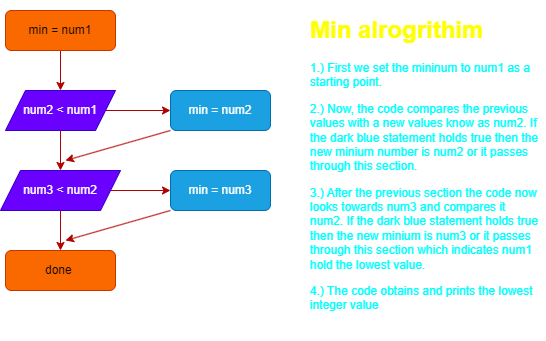

The diagram above was exported from draw.io. Its source (the exported page's mxGraphModel, read from the mxfile embedded in the PNG):
<mxGraphModel dx="666" dy="563" grid="1" gridSize="10" guides="1" tooltips="1" connect="1" arrows="1" fold="1" page="1" pageScale="1" pageWidth="850" pageHeight="1100" math="0" shadow="0">
  <root>
    <mxCell id="0" />
    <mxCell id="1" parent="0" />
    <mxCell id="6" style="edgeStyle=none;html=1;exitX=0.5;exitY=1;exitDx=0;exitDy=0;entryX=0.5;entryY=0;entryDx=0;entryDy=0;fillColor=#e51400;strokeColor=#B20000;" edge="1" parent="1" source="2" target="3">
      <mxGeometry relative="1" as="geometry" />
    </mxCell>
    <mxCell id="2" value="min = num1" style="rounded=1;whiteSpace=wrap;html=1;fillColor=#fa6800;fontColor=#000000;strokeColor=#C73500;" vertex="1" parent="1">
      <mxGeometry x="260" y="50" width="110" height="40" as="geometry" />
    </mxCell>
    <mxCell id="7" style="edgeStyle=none;html=1;exitX=0.5;exitY=1;exitDx=0;exitDy=0;entryX=0.5;entryY=0;entryDx=0;entryDy=0;fillColor=#e51400;strokeColor=#B20000;" edge="1" parent="1" source="3" target="4">
      <mxGeometry relative="1" as="geometry" />
    </mxCell>
    <mxCell id="11" style="edgeStyle=none;html=1;exitX=1;exitY=0.5;exitDx=0;exitDy=0;entryX=0;entryY=0.5;entryDx=0;entryDy=0;fillColor=#e51400;strokeColor=#B20000;" edge="1" parent="1" source="3" target="9">
      <mxGeometry relative="1" as="geometry" />
    </mxCell>
    <mxCell id="3" value="num2 &amp;lt; num1" style="shape=parallelogram;perimeter=parallelogramPerimeter;whiteSpace=wrap;html=1;fixedSize=1;fillColor=#6a00ff;fontColor=#ffffff;strokeColor=#3700CC;" vertex="1" parent="1">
      <mxGeometry x="260" y="130" width="110" height="40" as="geometry" />
    </mxCell>
    <mxCell id="8" style="edgeStyle=none;html=1;exitX=0.5;exitY=1;exitDx=0;exitDy=0;entryX=0.5;entryY=0;entryDx=0;entryDy=0;fillColor=#e51400;strokeColor=#B20000;" edge="1" parent="1" source="4" target="5">
      <mxGeometry relative="1" as="geometry" />
    </mxCell>
    <mxCell id="12" style="edgeStyle=none;html=1;exitX=1;exitY=0.5;exitDx=0;exitDy=0;entryX=0;entryY=0.5;entryDx=0;entryDy=0;fillColor=#e51400;strokeColor=#B20000;" edge="1" parent="1" source="4" target="10">
      <mxGeometry relative="1" as="geometry">
        <mxPoint x="420" y="230" as="targetPoint" />
      </mxGeometry>
    </mxCell>
    <mxCell id="4" value="num3 &amp;lt; num2" style="shape=parallelogram;perimeter=parallelogramPerimeter;whiteSpace=wrap;html=1;fixedSize=1;fillColor=#6a00ff;fontColor=#ffffff;strokeColor=#3700CC;" vertex="1" parent="1">
      <mxGeometry x="255" y="210" width="120" height="40" as="geometry" />
    </mxCell>
    <mxCell id="5" value="done&amp;nbsp;" style="rounded=1;whiteSpace=wrap;html=1;fillColor=#fa6800;fontColor=#000000;strokeColor=#C73500;" vertex="1" parent="1">
      <mxGeometry x="260" y="290" width="110" height="40" as="geometry" />
    </mxCell>
    <mxCell id="16" style="edgeStyle=none;html=1;exitX=0;exitY=1;exitDx=0;exitDy=0;fillColor=#e51400;strokeColor=#B20000;" edge="1" parent="1" source="9">
      <mxGeometry relative="1" as="geometry">
        <mxPoint x="320" y="200" as="targetPoint" />
      </mxGeometry>
    </mxCell>
    <mxCell id="9" value="min = num2" style="rounded=1;whiteSpace=wrap;html=1;fillColor=#1ba1e2;fontColor=#ffffff;strokeColor=#006EAF;" vertex="1" parent="1">
      <mxGeometry x="425" y="130" width="100" height="40" as="geometry" />
    </mxCell>
    <mxCell id="14" style="edgeStyle=none;html=1;exitX=0;exitY=1;exitDx=0;exitDy=0;fillColor=#e51400;strokeColor=#B20000;" edge="1" parent="1" source="10">
      <mxGeometry relative="1" as="geometry">
        <mxPoint x="320" y="280" as="targetPoint" />
      </mxGeometry>
    </mxCell>
    <mxCell id="10" value="min = num3" style="rounded=1;whiteSpace=wrap;html=1;fillColor=#1ba1e2;fontColor=#ffffff;strokeColor=#006EAF;" vertex="1" parent="1">
      <mxGeometry x="425" y="210" width="100" height="40" as="geometry" />
    </mxCell>
    <mxCell id="19" value="&lt;h1&gt;&lt;font color=&quot;#ffff00&quot;&gt;Min alrogrithim&amp;nbsp;&lt;/font&gt;&lt;/h1&gt;&lt;p&gt;&lt;font color=&quot;#00ffff&quot;&gt;1.) First we set the mininum to num1 as a starting point.&amp;nbsp;&lt;/font&gt;&lt;/p&gt;&lt;p&gt;&lt;font color=&quot;#00ffff&quot;&gt;2.) Now, the code compares the previous values with a new values know as num2. If the dark blue statement holds true then the new minium number is num2 or it passes through this section.&amp;nbsp;&lt;/font&gt;&lt;/p&gt;&lt;p&gt;&lt;font color=&quot;#00ffff&quot;&gt;3.) After the previous section the code now looks towards num3 and compares it num2. If the dark blue statement holds true then the new minium is num3 or it passes through this section which indicates num1 hold the lowest value.&lt;/font&gt;&lt;/p&gt;&lt;p&gt;&lt;font color=&quot;#00ffff&quot;&gt;4.) The code obtains and prints the lowest integer value&amp;nbsp;&lt;/font&gt;&lt;/p&gt;&lt;p&gt;&lt;br&gt;&lt;/p&gt;" style="text;html=1;strokeColor=none;fillColor=none;spacing=5;spacingTop=-20;whiteSpace=wrap;overflow=hidden;rounded=0;" vertex="1" parent="1">
      <mxGeometry x="560" y="50" width="240" height="330" as="geometry" />
    </mxCell>
  </root>
</mxGraphModel>